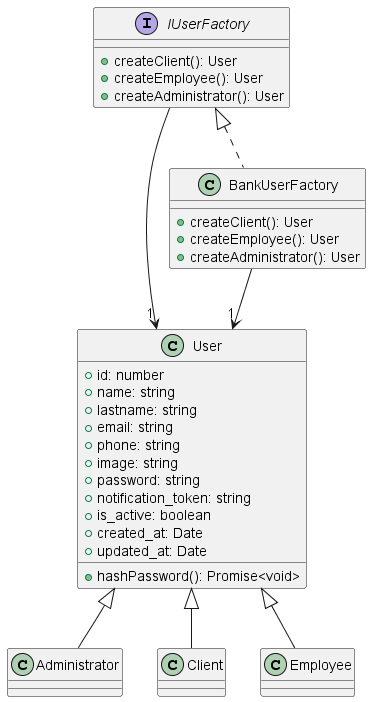

The diagram above was rendered by PlantUML. Its source (embedded in the PNG):
@startuml
class User {
    +id: number
    +name: string
    +lastname: string
    +email: string
    +phone: string
    +image: string
    +password: string
    +notification_token: string
    +is_active: boolean
    +created_at: Date
    +updated_at: Date
    +hashPassword(): Promise<void>
}
class Administrator extends User
class Client extends User
class Employee extends User
interface IUserFactory {
    +createClient(): User
    +createEmployee(): User
    +createAdministrator(): User
}
class BankUserFactory implements IUserFactory {
    +createClient(): User
    +createEmployee(): User
    +createAdministrator(): User
}
IUserFactory --> "1" User
BankUserFactory --> "1" User
@enduml